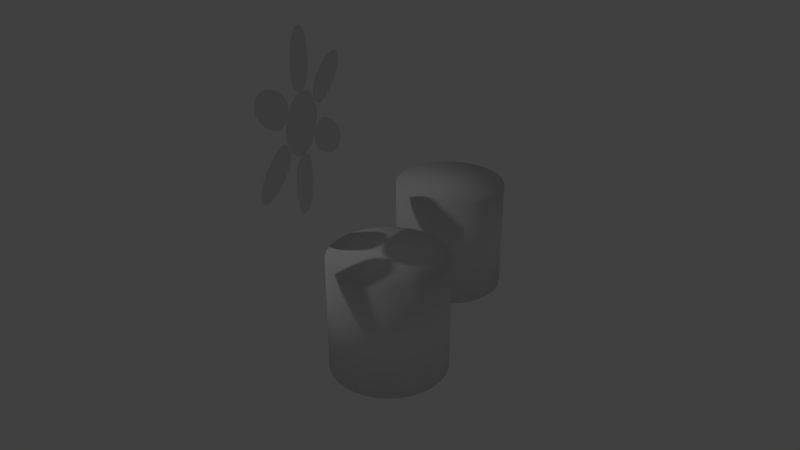 # Source: flower-in-pot.blend  (saved by Blender 2.66.0; exported with 4.5.12 LTS)
import bpy
from mathutils import Matrix  # noqa: F401  (used for matrix-valued properties, if any)

bpy.ops.wm.read_factory_settings(use_empty=True)
scene = bpy.context.scene
scene.name = 'Scene'

# ---- collections
col_collection_1 = bpy.data.collections.new('Collection 1'); scene.collection.children.link(col_collection_1)

# ---- world
world_world = bpy.data.worlds.new('World'); scene.world = world_world
world_world.color = (0.05088, 0.05088, 0.05088)
world_world.use_sun_shadow = False
world_world.sun_shadow_jitter_overblur = 0.0
world_world.cycles.sampling_method = 'MANUAL'
world_world.cycles.sample_map_resolution = 256

# ---- cameras
cam_camera = bpy.data.cameras.new('Camera')
cam_camera.clip_end = 100.0
cam_camera.lens = 35.0
cam_camera.sensor_width = 32.0
cam_camera.sensor_height = 18.0
cam_camera.ortho_scale = 7.314
cam_camera.dof.focus_distance = 0.0
cam_camera.dof.aperture_fstop = 128.0

# ---- lights
light_lamp = bpy.data.lights.new('Lamp', 'POINT')
light_lamp.transmission_factor = 0.0
light_lamp.cutoff_distance = 30.0
light_lamp.energy = 100.0
light_lamp.shadow_buffer_clip_start = 1.001
light_lamp.shadow_soft_size = 0.1
light_lamp.shadow_maximum_resolution = 0.006
light_lamp.use_absolute_resolution = True
light_lamp.cycles.use_multiple_importance_sampling = False

# ---- meshes
me_mesh = bpy.data.meshes.new('Mesh')
me_mesh.from_pydata([(-0.7071, -0.7071, 0.0), (-0.8833, -0.4741, 0.0), (-0.9692, -0.2702, 0.0), (-0.9965, -0.1187, 0.0), (-1.0, 0.0, 0.0), (-0.9965, 0.1187, 0.0), (-0.9692, 0.2702, 0.0), (-0.8833, 0.4741, 0.0), (-0.7071, 0.7071, 0.0), (-0.4741, 0.8833, 0.0), (-0.2702, 0.9692, 0.0), (-0.1187, 0.9965, 0.0), (0.0, 1.0, 0.0), (0.1187, 0.9965, 0.0), (0.2702, 0.9692, 0.0), (0.4741, 0.8833, 0.0), (0.7071, 0.7071, 0.0), (0.8833, 0.4741, 0.0), (0.9692, 0.2702, 0.0), (0.9965, 0.1187, 0.0), (1.0, 0.0, 0.0), (0.9965, -0.1187, 0.0), (0.9692, -0.2702, 0.0), (0.8833, -0.4741, 0.0), (0.7071, -0.7071, 0.0), (0.4741, -0.8833, 0.0), (0.2702, -0.9692, 0.0), (0.1187, -0.9965, 0.0), (0.0, -1.0, 0.0), (-0.1187, -0.9965, 0.0), (-0.2702, -0.9692, 0.0), (-0.4741, -0.8833, 0.0), (-2.561, -0.4571, 1.889e-07), (-2.825, -0.3264, 2.026e-07), (-2.954, -0.195, 2.092e-07), (-2.995, -0.08818, 2.113e-07), (-3.0, 0.0, 2.116e-07), (-2.995, 0.08818, 2.113e-07), (-2.954, 0.195, 2.092e-07), (-2.825, 0.3264, 2.026e-07), (-2.561, 0.4571, 1.889e-07), (-2.213, 0.5314, 1.71e-07), (-1.916, 0.5472, 1.558e-07), (-1.711, 0.5354, 1.456e-07), (-1.575, 0.5188, 1.394e-07), (-1.474, 0.5065, 1.356e-07), (-1.376, 0.4873, 1.33e-07), (-1.264, 0.4421, 1.309e-07), (-1.146, 0.3536, 1.292e-07), (-1.058, 0.2371, 1.28e-07), (-1.015, 0.1351, 1.274e-07), (-1.002, 0.05937, 1.272e-07), (-1.0, 0.0, 1.272e-07), (-1.002, -0.05937, 1.272e-07), (-1.015, -0.1351, 1.274e-07), (-1.058, -0.2371, 1.28e-07), (-1.146, -0.3536, 1.292e-07), (-1.264, -0.4421, 1.309e-07), (-1.376, -0.4873, 1.33e-07), (-1.474, -0.5065, 1.356e-07), (-1.575, -0.5188, 1.394e-07), (-1.711, -0.5354, 1.456e-07), (-1.916, -0.5472, 1.558e-07), (-2.213, -0.5314, 1.71e-07), (-1.676, 1.989, 1.098e-07), (-1.695, 2.283, 1.015e-07), (-1.646, 2.461, 9.226e-08), (-1.574, 2.549, 8.428e-08), (-1.5, 2.598, 7.749e-08), (-1.421, 2.638, 7.062e-08), (-1.308, 2.656, 6.207e-08), (-1.13, 2.61, 5.099e-08), (-0.8845, 2.446, 3.904e-08), (-0.6461, 2.182, 3.089e-08), (-0.4842, 1.933, 2.779e-08), (-0.392, 1.75, 2.77e-08), (-0.3383, 1.623, 2.883e-08), (-0.2982, 1.53, 3.052e-08), (-0.2658, 1.435, 3.376e-08), (-0.2494, 1.316, 4.017e-08), (-0.267, 1.17, 5.057e-08), (-0.3239, 1.035, 6.23e-08), (-0.3907, 0.9469, 7.152e-08), (-0.4495, 0.8972, 7.78e-08), (-0.5, 0.866, 8.245e-08), (-0.5523, 0.8378, 8.7e-08), (-0.6247, 0.8118, 9.244e-08), (-0.7345, 0.798, 9.901e-08), (-0.8794, 0.8161, 1.053e-07), (-1.015, 0.874, 1.086e-07), (-1.11, 0.9478, 1.092e-07), (-1.176, 1.023, 1.09e-07), (-1.237, 1.105, 1.092e-07), (-1.319, 1.214, 1.106e-07), (-1.432, 1.386, 1.125e-07), (-1.567, 1.651, 1.132e-07), (0.8845, 2.446, -1.191e-07), (1.13, 2.61, -1.51e-07), (1.308, 2.656, -1.718e-07), (1.421, 2.638, -1.835e-07), (1.5, 2.598, -1.907e-07), (1.574, 2.549, -1.971e-07), (1.646, 2.461, -2.02e-07), (1.695, 2.283, -2.016e-07), (1.676, 1.989, -1.899e-07), (1.567, 1.651, -1.669e-07), (1.432, 1.386, -1.435e-07), (1.319, 1.214, -1.253e-07), (1.237, 1.105, -1.12e-07), (1.176, 1.023, -1.012e-07), (1.11, 0.9478, -8.924e-08), (1.015, 0.874, -7.288e-08), (0.8794, 0.8161, -5.193e-08), (0.7345, 0.798, -3.232e-08), (0.6247, 0.8118, -1.927e-08), (0.5523, 0.8378, -1.176e-08), (0.5, 0.866, -6.955e-09), (0.4495, 0.8972, -2.566e-09), (0.3907, 0.9469, 1.657e-09), (0.3239, 1.035, 4.39e-09), (0.267, 1.17, 2.818e-09), (0.2494, 1.316, -4.43e-09), (0.2658, 1.435, -1.377e-08), (0.2982, 1.53, -2.28e-08), (0.3383, 1.623, -3.166e-08), (0.392, 1.75, -4.239e-08), (0.4842, 1.933, -5.88e-08), (0.6461, 2.182, -8.464e-08), (2.561, 0.4571, -2.69e-07), (2.825, 0.3264, -3.026e-07), (2.954, 0.195, -3.19e-07), (2.995, 0.08818, -3.242e-07), (3.0, -1.937e-07, -3.248e-07), (2.995, -0.08818, -3.242e-07), (2.954, -0.195, -3.19e-07), (2.825, -0.3264, -3.026e-07), (2.561, -0.4571, -2.69e-07), (2.213, -0.5314, -2.247e-07), (1.916, -0.5472, -1.868e-07), (1.711, -0.5354, -1.603e-07), (1.575, -0.5188, -1.422e-07), (1.474, -0.5065, -1.279e-07), (1.376, -0.4873, -1.13e-07), (1.264, -0.4421, -9.518e-08), (1.146, -0.3536, -7.581e-08), (1.058, -0.2371, -6.128e-08), (1.015, -0.1351, -5.42e-08), (1.002, -0.05937, -5.194e-08), (1.0, -1.49e-08, -5.166e-08), (1.002, 0.05937, -5.194e-08), (1.015, 0.1351, -5.42e-08), (1.058, 0.2371, -6.128e-08), (1.146, 0.3536, -7.581e-08), (1.264, 0.4421, -9.518e-08), (1.376, 0.4873, -1.13e-07), (1.474, 0.5065, -1.279e-07), (1.575, 0.5188, -1.422e-07), (1.711, 0.5354, -1.603e-07), (1.916, 0.5472, -1.868e-07), (2.213, 0.5314, -2.247e-07), (1.676, -1.989, -1.899e-07), (1.695, -2.283, -2.016e-07), (1.646, -2.461, -2.02e-07), (1.574, -2.549, -1.971e-07), (1.5, -2.598, -1.907e-07), (1.421, -2.638, -1.835e-07), (1.308, -2.656, -1.718e-07), (1.13, -2.61, -1.51e-07), (0.8845, -2.446, -1.191e-07), (0.6461, -2.182, -8.464e-08), (0.4842, -1.933, -5.88e-08), (0.392, -1.75, -4.239e-08), (0.3383, -1.623, -3.166e-08), (0.2982, -1.53, -2.28e-08), (0.2658, -1.435, -1.377e-08), (0.2494, -1.316, -4.429e-09), (0.267, -1.17, 2.818e-09), (0.3239, -1.035, 4.39e-09), (0.3907, -0.9469, 1.657e-09), (0.4495, -0.8972, -2.566e-09), (0.5, -0.866, -6.955e-09), (0.5523, -0.8378, -1.176e-08), (0.6247, -0.8118, -1.927e-08), (0.7345, -0.798, -3.232e-08), (0.8794, -0.8161, -5.193e-08), (1.015, -0.874, -7.288e-08), (1.11, -0.9478, -8.924e-08), (1.176, -1.023, -1.012e-07), (1.237, -1.105, -1.12e-07), (1.319, -1.214, -1.253e-07), (1.432, -1.386, -1.435e-07), (1.567, -1.651, -1.669e-07), (-0.8845, -2.446, 3.904e-08), (-1.13, -2.61, 5.099e-08), (-1.308, -2.656, 6.207e-08), (-1.421, -2.638, 7.062e-08), (-1.5, -2.598, 7.749e-08), (-1.574, -2.549, 8.428e-08), (-1.646, -2.461, 9.226e-08), (-1.695, -2.283, 1.015e-07), (-1.676, -1.989, 1.098e-07), (-1.567, -1.651, 1.132e-07), (-1.432, -1.386, 1.125e-07), (-1.319, -1.214, 1.106e-07), (-1.237, -1.105, 1.092e-07), (-1.176, -1.023, 1.09e-07), (-1.11, -0.9478, 1.092e-07), (-1.015, -0.874, 1.086e-07), (-0.8794, -0.8161, 1.053e-07), (-0.7345, -0.798, 9.901e-08), (-0.6247, -0.8118, 9.244e-08), (-0.5523, -0.8378, 8.7e-08), (-0.5, -0.866, 8.245e-08), (-0.4495, -0.8972, 7.78e-08), (-0.3907, -0.9469, 7.152e-08), (-0.3239, -1.035, 6.23e-08), (-0.267, -1.17, 5.057e-08), (-0.2494, -1.316, 4.017e-08), (-0.2658, -1.435, 3.376e-08), (-0.2982, -1.53, 3.052e-08), (-0.3383, -1.623, 2.883e-08), (-0.392, -1.75, 2.77e-08), (-0.4842, -1.933, 2.779e-08), (-0.6461, -2.182, 3.089e-08)], [], [(50, 51, 52, 53, 54, 55, 56, 57, 58, 59, 60, 61, 62, 63, 32, 33, 34, 35, 36, 37, 38, 39, 40, 41, 42, 43, 44, 45, 46, 47, 48, 49), (127, 96, 97, 98, 99, 100, 101, 102, 103, 104, 105, 106, 107, 108, 109, 110, 111, 112, 113, 114, 115, 116, 117, 118, 119, 120, 121, 122, 123, 124, 125, 126), (170, 171, 172, 173, 174, 175, 176, 177, 178, 179, 180, 181, 182, 183, 184, 185, 186, 187, 188, 189, 190, 191, 160, 161, 162, 163, 164, 165, 166, 167, 168, 169), (87, 88, 89, 90, 91, 92, 93, 94, 95, 64, 65, 66, 67, 68, 69, 70, 71, 72, 73, 74, 75, 76, 77, 78, 79, 80, 81, 82, 83, 84, 85, 86), (18, 19, 20, 21, 22, 23, 24, 25, 26, 27, 28, 29, 30, 31, 0, 1, 2, 3, 4, 5, 6, 7, 8, 9, 10, 11, 12, 13, 14, 15, 16, 17), (199, 200, 201, 202, 203, 204, 205, 206, 207, 208, 209, 210, 211, 212, 213, 214, 215, 216, 217, 218, 219, 220, 221, 222, 223, 192, 193, 194, 195, 196, 197, 198), (144, 145, 146, 147, 148, 149, 150, 151, 152, 153, 154, 155, 156, 157, 158, 159, 128, 129, 130, 131, 132, 133, 134, 135, 136, 137, 138, 139, 140, 141, 142, 143)])
me_mesh.use_remesh_preserve_volume = False
me_mesh.use_remesh_preserve_attributes = False
me_mesh.use_mirror_vertex_groups = False
me_mesh.update()
me_cylinder_001 = bpy.data.meshes.new('Cylinder.001')
me_cylinder_001.from_pydata([(0.0, 1.0, -1.0), (0.0, 1.0, 1.0), (0.1951, 0.9808, -1.0), (0.1951, 0.9808, 1.0), (0.3827, 0.9239, -1.0), (0.3827, 0.9239, 1.0), (0.5556, 0.8315, -1.0), (0.5556, 0.8315, 1.0), (0.7071, 0.7071, -1.0), (0.7071, 0.7071, 1.0), (0.8315, 0.5556, -1.0), (0.8315, 0.5556, 1.0), (0.9239, 0.3827, -1.0), (0.9239, 0.3827, 1.0), (0.9808, 0.1951, -1.0), (0.9808, 0.1951, 1.0), (1.0, 7.55e-08, -1.0), (1.0, 7.55e-08, 1.0), (0.9808, -0.1951, -1.0), (0.9808, -0.1951, 1.0), (0.9239, -0.3827, -1.0), (0.9239, -0.3827, 1.0), (0.8315, -0.5556, -1.0), (0.8315, -0.5556, 1.0), (0.7071, -0.7071, -1.0), (0.7071, -0.7071, 1.0), (0.5556, -0.8315, -1.0), (0.5556, -0.8315, 1.0), (0.3827, -0.9239, -1.0), (0.3827, -0.9239, 1.0), (0.1951, -0.9808, -1.0), (0.1951, -0.9808, 1.0), (-3.258e-07, -1.0, -1.0), (-3.258e-07, -1.0, 1.0), (-0.1951, -0.9808, -1.0), (-0.1951, -0.9808, 1.0), (-0.3827, -0.9239, -1.0), (-0.3827, -0.9239, 1.0), (-0.5556, -0.8315, -1.0), (-0.5556, -0.8315, 1.0), (-0.7071, -0.7071, -1.0), (-0.7071, -0.7071, 1.0), (-0.8315, -0.5556, -1.0), (-0.8315, -0.5556, 1.0), (-0.9239, -0.3827, -1.0), (-0.9239, -0.3827, 1.0), (-0.9808, -0.1951, -1.0), (-0.9808, -0.1951, 1.0), (-1.0, 9.656e-07, -1.0), (-1.0, 9.656e-07, 1.0), (-0.9808, 0.1951, -1.0), (-0.9808, 0.1951, 1.0), (-0.9239, 0.3827, -1.0), (-0.9239, 0.3827, 1.0), (-0.8315, 0.5556, -1.0), (-0.8315, 0.5556, 1.0), (-0.7071, 0.7071, -1.0), (-0.7071, 0.7071, 1.0), (-0.5556, 0.8315, -1.0), (-0.5556, 0.8315, 1.0), (-0.3827, 0.9239, -1.0), (-0.3827, 0.9239, 1.0), (-0.1951, 0.9808, -1.0), (-0.1951, 0.9808, 1.0)], [], [(0, 1, 3, 2), (2, 3, 5, 4), (4, 5, 7, 6), (6, 7, 9, 8), (8, 9, 11, 10), (10, 11, 13, 12), (12, 13, 15, 14), (14, 15, 17, 16), (16, 17, 19, 18), (18, 19, 21, 20), (20, 21, 23, 22), (22, 23, 25, 24), (24, 25, 27, 26), (26, 27, 29, 28), (28, 29, 31, 30), (30, 31, 33, 32), (32, 33, 35, 34), (34, 35, 37, 36), (36, 37, 39, 38), (38, 39, 41, 40), (40, 41, 43, 42), (42, 43, 45, 44), (44, 45, 47, 46), (46, 47, 49, 48), (48, 49, 51, 50), (50, 51, 53, 52), (52, 53, 55, 54), (54, 55, 57, 56), (56, 57, 59, 58), (58, 59, 61, 60), (3, 1, 63, 61, 59, 57, 55, 53, 51, 49, 47, 45, 43, 41, 39, 37, 35, 33, 31, 29, 27, 25, 23, 21, 19, 17, 15, 13, 11, 9, 7, 5), (62, 63, 1, 0), (60, 61, 63, 62), (0, 2, 4, 6, 8, 10, 12, 14, 16, 18, 20, 22, 24, 26, 28, 30, 32, 34, 36, 38, 40, 42, 44, 46, 48, 50, 52, 54, 56, 58, 60, 62)])
me_cylinder_001.polygons.foreach_set('use_smooth', [True] * 34)
me_cylinder_001.use_remesh_preserve_volume = False
me_cylinder_001.use_remesh_preserve_attributes = False
me_cylinder_001.use_mirror_vertex_groups = False
me_cylinder_001.update()
me_cylinder = bpy.data.meshes.new('Cylinder')
me_cylinder.from_pydata([(0.0, 1.0, -1.0), (0.0, 1.0, 1.0), (0.1951, 0.9808, -1.0), (0.1951, 0.9808, 1.0), (0.3827, 0.9239, -1.0), (0.3827, 0.9239, 1.0), (0.5556, 0.8315, -1.0), (0.5556, 0.8315, 1.0), (0.7071, 0.7071, -1.0), (0.7071, 0.7071, 1.0), (0.8315, 0.5556, -1.0), (0.8315, 0.5556, 1.0), (0.9239, 0.3827, -1.0), (0.9239, 0.3827, 1.0), (0.9808, 0.1951, -1.0), (0.9808, 0.1951, 1.0), (1.0, 7.55e-08, -1.0), (1.0, 7.55e-08, 1.0), (0.9808, -0.1951, -1.0), (0.9808, -0.1951, 1.0), (0.9239, -0.3827, -1.0), (0.9239, -0.3827, 1.0), (0.8315, -0.5556, -1.0), (0.8315, -0.5556, 1.0), (0.7071, -0.7071, -1.0), (0.7071, -0.7071, 1.0), (0.5556, -0.8315, -1.0), (0.5556, -0.8315, 1.0), (0.3827, -0.9239, -1.0), (0.3827, -0.9239, 1.0), (0.1951, -0.9808, -1.0), (0.1951, -0.9808, 1.0), (-3.258e-07, -1.0, -1.0), (-3.258e-07, -1.0, 1.0), (-0.1951, -0.9808, -1.0), (-0.1951, -0.9808, 1.0), (-0.3827, -0.9239, -1.0), (-0.3827, -0.9239, 1.0), (-0.5556, -0.8315, -1.0), (-0.5556, -0.8315, 1.0), (-0.7071, -0.7071, -1.0), (-0.7071, -0.7071, 1.0), (-0.8315, -0.5556, -1.0), (-0.8315, -0.5556, 1.0), (-0.9239, -0.3827, -1.0), (-0.9239, -0.3827, 1.0), (-0.9808, -0.1951, -1.0), (-0.9808, -0.1951, 1.0), (-1.0, 9.656e-07, -1.0), (-1.0, 9.656e-07, 1.0), (-0.9808, 0.1951, -1.0), (-0.9808, 0.1951, 1.0), (-0.9239, 0.3827, -1.0), (-0.9239, 0.3827, 1.0), (-0.8315, 0.5556, -1.0), (-0.8315, 0.5556, 1.0), (-0.7071, 0.7071, -1.0), (-0.7071, 0.7071, 1.0), (-0.5556, 0.8315, -1.0), (-0.5556, 0.8315, 1.0), (-0.3827, 0.9239, -1.0), (-0.3827, 0.9239, 1.0), (-0.1951, 0.9808, -1.0), (-0.1951, 0.9808, 1.0)], [], [(0, 1, 3, 2), (2, 3, 5, 4), (4, 5, 7, 6), (6, 7, 9, 8), (8, 9, 11, 10), (10, 11, 13, 12), (12, 13, 15, 14), (14, 15, 17, 16), (16, 17, 19, 18), (18, 19, 21, 20), (20, 21, 23, 22), (22, 23, 25, 24), (24, 25, 27, 26), (26, 27, 29, 28), (28, 29, 31, 30), (30, 31, 33, 32), (32, 33, 35, 34), (34, 35, 37, 36), (36, 37, 39, 38), (38, 39, 41, 40), (40, 41, 43, 42), (42, 43, 45, 44), (44, 45, 47, 46), (46, 47, 49, 48), (48, 49, 51, 50), (50, 51, 53, 52), (52, 53, 55, 54), (54, 55, 57, 56), (56, 57, 59, 58), (58, 59, 61, 60), (3, 1, 63, 61, 59, 57, 55, 53, 51, 49, 47, 45, 43, 41, 39, 37, 35, 33, 31, 29, 27, 25, 23, 21, 19, 17, 15, 13, 11, 9, 7, 5), (62, 63, 1, 0), (60, 61, 63, 62), (0, 2, 4, 6, 8, 10, 12, 14, 16, 18, 20, 22, 24, 26, 28, 30, 32, 34, 36, 38, 40, 42, 44, 46, 48, 50, 52, 54, 56, 58, 60, 62)])
me_cylinder.polygons.foreach_set('use_smooth', [True] * 34)
me_cylinder.use_remesh_preserve_volume = False
me_cylinder.use_remesh_preserve_attributes = False
me_cylinder.use_mirror_vertex_groups = False
me_cylinder.update()

# ---- curves / text
cu_nurbscurve_001 = bpy.data.curves.new('NurbsCurve.001', 'CURVE')
cu_nurbscurve_001.dimensions = '3D'
_sp = cu_nurbscurve_001.splines.new('NURBS'); _sp.points.add(6)
_sp.points.foreach_set('co', [0.0, 0.0, -6.0, 1.0, 0.0, 0.0, -4.0, 1.0, 0.0, 0.0, -2.0, 1.0, 0.0, 0.0, 0.0, 1.0, 0.0, 3.0, 0.0, 1.0, 1.0, 3.0, 0.0, 1.0, 3.0, 3.0, 0.0, 1.0])
_sp.order_v = 0
cu_nurbscurve_001.use_path = True
cu_nurbscurve_001.use_path_clamp = True
cu_nurbscurve_001.bevel_resolution = 0
cu_nurbscurve_001.fill_mode = 'HALF'
cu_nurbscurve = bpy.data.curves.new('NurbsCurve', 'CURVE')
cu_nurbscurve.dimensions = '3D'
_sp = cu_nurbscurve.splines.new('NURBS'); _sp.points.add(5)
_sp.points.foreach_set('co', [0.0, 0.0, -6.0, 1.0, 0.0, 0.0, -4.0, 1.0, 0.0, 0.0, -2.0, 1.0, 0.0, 0.0, 0.0, 1.0, 1.0, 0.0, 0.0, 1.0, 2.0, 0.0, 0.0, 1.0])
_sp.order_v = 0
cu_nurbscurve.use_path = True
cu_nurbscurve.use_path_clamp = True
cu_nurbscurve.bevel_resolution = 0
cu_nurbscurve.fill_mode = 'HALF'
cu_surfcircle_003 = bpy.data.curves.new('SurfCircle.003', 'CURVE')
cu_surfcircle_003.dimensions = '3D'
_sp = cu_surfcircle_003.splines.new('NURBS'); _sp.points.add(95)
_sp.points.foreach_set('co', [0.0, -1.0, 0.0, 1.0, -1.0, -1.0, 0.0, 0.3536, -1.0, 0.0, 0.0, 1.0, -1.0, 1.0, 0.0, 0.3536, 0.0, 1.0, 0.0, 1.0, 1.0, 1.0, 0.0, 0.3536, 1.0, 0.0, 0.0, 1.0, 1.0, -1.0, 0.0, 0.3536, 0.0, -1.0, 5.0, 1.0, -1.0, -1.0, 5.0, 0.3536, -1.0, 0.0, 5.0, 1.0, -1.0, 1.0, 5.0, 0.3536, 0.0, 1.0, 5.0, 1.0, 1.0, 1.0, 5.0, 0.3536, 1.0, 0.0, 5.0, 1.0, 1.0, -1.0, 5.0, 0.3536, 0.0, -1.0, 10.0, 1.0, -1.0, -1.0, 10.0, 0.3536, -1.0, 0.0, 10.0, 1.0, -1.0, 1.0, 10.0, 0.3536, 0.0, 1.0, 10.0, 1.0, 1.0, 1.0, 10.0, 0.3536, 1.0, 0.0, 10.0, 1.0, 1.0, -1.0, 10.0, 0.3536, 0.0, -1.0, 15.0, 1.0, -1.0, -1.0, 15.0, 0.3536, -1.0, 0.0, 15.0, 1.0, -1.0, 1.0, 15.0, 0.3536, 0.0, 1.0, 15.0, 1.0, 1.0, 1.0, 15.0, 0.3536, 1.0, 0.0, 15.0, 1.0, 1.0, -1.0, 15.0, 0.3536, 0.0, -1.0, 20.0, 1.0, -1.0, -1.0, 20.0, 0.3536, -1.0, 0.0, 20.0, 1.0, -1.0, 1.0, 20.0, 0.3536, 0.0, 1.0, 20.0, 1.0, 1.0, 1.0, 20.0, 0.3536, 1.0, 0.0, 20.0, 1.0, 1.0, -1.0, 20.0, 0.3536, 0.0, -1.0, 25.0, 1.0, -1.0, -1.0, 25.0, 0.3536, -1.0, 0.0, 25.0, 1.0, -1.0, 1.0, 25.0, 0.3536, 0.0, 1.0, 25.0, 1.0, 1.0, 1.0, 25.0, 0.3536, 1.0, 0.0, 25.0, 1.0, 1.0, -1.0, 25.0, 0.3536, 0.0, -1.0, 30.0, 1.0, -1.0, -1.0, 30.0, 0.3536, -1.0, 0.0, 30.0, 1.0, -1.0, 1.0, 30.0, 0.3536, 0.0, 1.0, 30.0, 1.0, 1.0, 1.0, 30.0, 0.3536, 1.0, 0.0, 30.0, 1.0, 1.0, -1.0, 30.0, 0.3536, 0.0, -1.0, 35.0, 1.0, -1.0, -1.0, 35.0, 0.3536, -1.0, 0.0, 35.0, 1.0, -1.0, 1.0, 35.0, 0.3536, 0.0, 1.0, 35.0, 1.0, 1.0, 1.0, 35.0, 0.3536, 1.0, 0.0, 35.0, 1.0, 1.0, -1.0, 35.0, 0.3536, 0.0, -1.0, 40.0, 1.0, -1.0, -1.0, 40.0, 0.3536, -1.0, 0.0, 40.0, 1.0, -1.0, 1.0, 40.0, 0.3536, 0.0, 1.0, 40.0, 1.0, 1.0, 1.0, 40.0, 0.3536, 1.0, 0.0, 40.0, 1.0, 1.0, -1.0, 40.0, 0.3536, 0.0, -1.0, 45.0, 1.0, -1.0, -1.0, 45.0, 0.3536, -1.0, 0.0, 45.0, 1.0, -1.0, 1.0, 45.0, 0.3536, 0.0, 1.0, 45.0, 1.0, 1.0, 1.0, 45.0, 0.3536, 1.0, 0.0, 45.0, 1.0, 1.0, -1.0, 45.0, 0.3536, 0.0, -1.0, 50.0, 1.0, -1.0, -1.0, 50.0, 0.3536, -1.0, 0.0, 50.0, 1.0, -1.0, 1.0, 50.0, 0.3536, 0.0, 1.0, 50.0, 1.0, 1.0, 1.0, 50.0, 0.3536, 1.0, 0.0, 50.0, 1.0, 1.0, -1.0, 50.0, 0.3536, 0.0, -1.0, 55.0, 1.0, -1.0, -1.0, 55.0, 0.3536, -1.0, 0.0, 55.0, 1.0, -1.0, 1.0, 55.0, 0.3536, 0.0, 1.0, 55.0, 1.0, 1.0, 1.0, 55.0, 0.3536, 1.0, 0.0, 55.0, 1.0, 1.0, -1.0, 55.0, 0.3536])
_sp.order_v = 2
_sp.resolution_u = 4
_sp.resolution_v = 4
_sp.use_cyclic_u = True
cu_surfcircle_003.use_path_clamp = True
cu_surfcircle_003.bevel_resolution = 0
cu_surfcircle_003.resolution_u = 4
cu_surfcircle_003.resolution_v = 4
cu_surfcircle_003.fill_mode = 'HALF'
cu_surfcircle_002 = bpy.data.curves.new('SurfCircle.002', 'CURVE')
cu_surfcircle_002.dimensions = '3D'
_sp = cu_surfcircle_002.splines.new('NURBS'); _sp.points.add(87)
_sp.points.foreach_set('co', [0.0, -1.0, 0.0, 1.0, -1.0, -1.0, 0.0, 0.3536, -1.0, 0.0, 0.0, 1.0, -1.0, 1.0, 0.0, 0.3536, 0.0, 1.0, 0.0, 1.0, 1.0, 1.0, 0.0, 0.3536, 1.0, 0.0, 0.0, 1.0, 1.0, -1.0, 0.0, 0.3536, 0.0, -1.0, 5.0, 1.0, -1.0, -1.0, 5.0, 0.3536, -1.0, 0.0, 5.0, 1.0, -1.0, 1.0, 5.0, 0.3536, 0.0, 1.0, 5.0, 1.0, 1.0, 1.0, 5.0, 0.3536, 1.0, 0.0, 5.0, 1.0, 1.0, -1.0, 5.0, 0.3536, 0.0, -1.0, 10.0, 1.0, -1.0, -1.0, 10.0, 0.3536, -1.0, 0.0, 10.0, 1.0, -1.0, 1.0, 10.0, 0.3536, 0.0, 1.0, 10.0, 1.0, 1.0, 1.0, 10.0, 0.3536, 1.0, 0.0, 10.0, 1.0, 1.0, -1.0, 10.0, 0.3536, 0.0, -1.0, 15.0, 1.0, -1.0, -1.0, 15.0, 0.3536, -1.0, 0.0, 15.0, 1.0, -1.0, 1.0, 15.0, 0.3536, 0.0, 1.0, 15.0, 1.0, 1.0, 1.0, 15.0, 0.3536, 1.0, 0.0, 15.0, 1.0, 1.0, -1.0, 15.0, 0.3536, 0.0, -1.0, 20.0, 1.0, -1.0, -1.0, 20.0, 0.3536, -1.0, 0.0, 20.0, 1.0, -1.0, 1.0, 20.0, 0.3536, 0.0, 1.0, 20.0, 1.0, 1.0, 1.0, 20.0, 0.3536, 1.0, 0.0, 20.0, 1.0, 1.0, -1.0, 20.0, 0.3536, 0.0, -1.0, 25.0, 1.0, -1.0, -1.0, 25.0, 0.3536, -1.0, 0.0, 25.0, 1.0, -1.0, 1.0, 25.0, 0.3536, 0.0, 1.0, 25.0, 1.0, 1.0, 1.0, 25.0, 0.3536, 1.0, 0.0, 25.0, 1.0, 1.0, -1.0, 25.0, 0.3536, 0.0, -1.0, 30.0, 1.0, -1.0, -1.0, 30.0, 0.3536, -1.0, 0.0, 30.0, 1.0, -1.0, 1.0, 30.0, 0.3536, 0.0, 1.0, 30.0, 1.0, 1.0, 1.0, 30.0, 0.3536, 1.0, 0.0, 30.0, 1.0, 1.0, -1.0, 30.0, 0.3536, 0.0, -1.0, 35.0, 1.0, -1.0, -1.0, 35.0, 0.3536, -1.0, 0.0, 35.0, 1.0, -1.0, 1.0, 35.0, 0.3536, 0.0, 1.0, 35.0, 1.0, 1.0, 1.0, 35.0, 0.3536, 1.0, 0.0, 35.0, 1.0, 1.0, -1.0, 35.0, 0.3536, 0.0, -1.0, 40.0, 1.0, -1.0, -1.0, 40.0, 0.3536, -1.0, 0.0, 40.0, 1.0, -1.0, 1.0, 40.0, 0.3536, 0.0, 1.0, 40.0, 1.0, 1.0, 1.0, 40.0, 0.3536, 1.0, 0.0, 40.0, 1.0, 1.0, -1.0, 40.0, 0.3536, 0.0, -1.0, 45.0, 1.0, -1.0, -1.0, 45.0, 0.3536, -1.0, 0.0, 45.0, 1.0, -1.0, 1.0, 45.0, 0.3536, 0.0, 1.0, 45.0, 1.0, 1.0, 1.0, 45.0, 0.3536, 1.0, 0.0, 45.0, 1.0, 1.0, -1.0, 45.0, 0.3536, 0.0, -1.0, 50.0, 1.0, -1.0, -1.0, 50.0, 0.3536, -1.0, 0.0, 50.0, 1.0, -1.0, 1.0, 50.0, 0.3536, 0.0, 1.0, 50.0, 1.0, 1.0, 1.0, 50.0, 0.3536, 1.0, 0.0, 50.0, 1.0, 1.0, -1.0, 50.0, 0.3536])
_sp.order_v = 2
_sp.resolution_u = 4
_sp.resolution_v = 4
_sp.use_cyclic_u = True
cu_surfcircle_002.use_path_clamp = True
cu_surfcircle_002.bevel_resolution = 0
cu_surfcircle_002.resolution_u = 4
cu_surfcircle_002.resolution_v = 4
cu_surfcircle_002.fill_mode = 'HALF'

# ---- objects
ob_nurbscurve_001 = bpy.data.objects.new('NurbsCurve.001', cu_nurbscurve_001)
ob_nurbscurve = bpy.data.objects.new('NurbsCurve', cu_nurbscurve)
ob_surfcircle_003 = bpy.data.objects.new('SurfCircle.003', cu_surfcircle_003)
ob_surfcircle_002 = bpy.data.objects.new('SurfCircle.002', cu_surfcircle_002)
ob_surfcircle = bpy.data.objects.new('SurfCircle', me_mesh)
ob_cylinder_001 = bpy.data.objects.new('Cylinder.001', me_cylinder_001)
ob_cylinder = bpy.data.objects.new('Cylinder', me_cylinder)
ob_lamp = bpy.data.objects.new('Lamp', light_lamp)
ob_camera = bpy.data.objects.new('Camera', cam_camera)

# ---- transforms, parenting, visibility, modifiers, constraints
ob_nurbscurve_001.location = (0.0, -3.0, 3.0)
ob_nurbscurve_001.lineart.crease_threshold = 0.0
ob_nurbscurve.location = (0.0, 0.0, 3.0)
ob_nurbscurve.lineart.crease_threshold = 0.0
ob_surfcircle_003.location = (0.0, -3.0, 4.8)
ob_surfcircle_003.scale = (0.1, 0.1, 0.1)
ob_surfcircle_003.empty_image_offset = (0.0, 0.0)
ob_surfcircle_003.lineart.crease_threshold = 0.0
_m = ob_surfcircle_003.modifiers.new('Curve', 'CURVE')
_m.object = ob_nurbscurve_001
_m.deform_axis = 'POS_Z'
ob_surfcircle_002.location = (0.0, 0.0, 3.0)
ob_surfcircle_002.scale = (0.1, 0.1, 0.1)
ob_surfcircle_002.empty_image_offset = (0.0, 0.0)
ob_surfcircle_002.lineart.crease_threshold = 0.0
_m = ob_surfcircle_002.modifiers.new('Curve', 'CURVE')
_m.object = ob_nurbscurve
_m.deform_axis = 'POS_Z'
ob_surfcircle.location = (1.4, 0.0, 3.0)
ob_surfcircle.rotation_euler = (-0.0, 1.571, 0.0)
ob_surfcircle.scale = (0.5, 0.5, 0.5)
ob_surfcircle.lineart.crease_threshold = 0.0
ob_cylinder_001.location = (0.0, 0.0, 0.0)
ob_cylinder_001.lineart.crease_threshold = 0.0
ob_cylinder.location = (0.0, -3.0, 0.0)
ob_cylinder.lineart.crease_threshold = 0.0
ob_lamp.location = (4.076, 1.005, 5.904)
ob_lamp.rotation_euler = (0.6503, 0.05522, 1.866)
ob_lamp.lock_rotations_4d = False
ob_lamp.empty_display_type = 'ARROWS'
ob_lamp.color = (0.0, 0.0, 0.0, 0.0)
ob_lamp.lineart.crease_threshold = 0.0
ob_camera.location = (-4.564, 11.06, 7.63)
ob_camera.rotation_euler = (1.1, 3.32e-05, 3.518)
ob_camera.scale = (1.0, 1.0, 1.0)
ob_camera.lock_rotations_4d = False
ob_camera.empty_display_type = 'ARROWS'
ob_camera.color = (0.0, 0.0, 0.0, 0.0)
ob_camera.display_type = 'WIRE'
ob_camera.lineart.crease_threshold = 0.0

# ---- collection membership
col_collection_1.objects.link(ob_nurbscurve_001)
col_collection_1.objects.link(ob_nurbscurve)
col_collection_1.objects.link(ob_surfcircle_003)
col_collection_1.objects.link(ob_surfcircle_002)
col_collection_1.objects.link(ob_surfcircle)
col_collection_1.objects.link(ob_cylinder_001)
col_collection_1.objects.link(ob_cylinder)
col_collection_1.objects.link(ob_lamp)
col_collection_1.objects.link(ob_camera)

# ---- scene / render settings (as saved in the file)
scene.camera = ob_camera
scene.frame_start = 1; scene.frame_end = 250; scene.frame_set(1)
scene.render.engine = 'BLENDER_EEVEE_NEXT'
scene.render.image_settings.color_mode = 'RGB'
scene.render.image_settings.compression = 90
scene.render.resolution_percentage = 50
scene.render.dither_intensity = 0.0
scene.render.bake_margin = 2
scene.cycles.use_denoising = False
scene.cycles.samples = 10
scene.cycles.sampling_pattern = 'TABULATED_SOBOL'
scene.cycles.light_sampling_threshold = 0.0
scene.cycles.use_adaptive_sampling = False
scene.cycles.use_light_tree = False
scene.cycles.blur_glossy = 0.0
scene.cycles.volume_bounces = 1
scene.cycles.pixel_filter_type = 'GAUSSIAN'
scene.cycles.sample_clamp_indirect = 0.0
scene.view_settings.view_transform = 'Standard'
bpy.context.view_layer.update()
